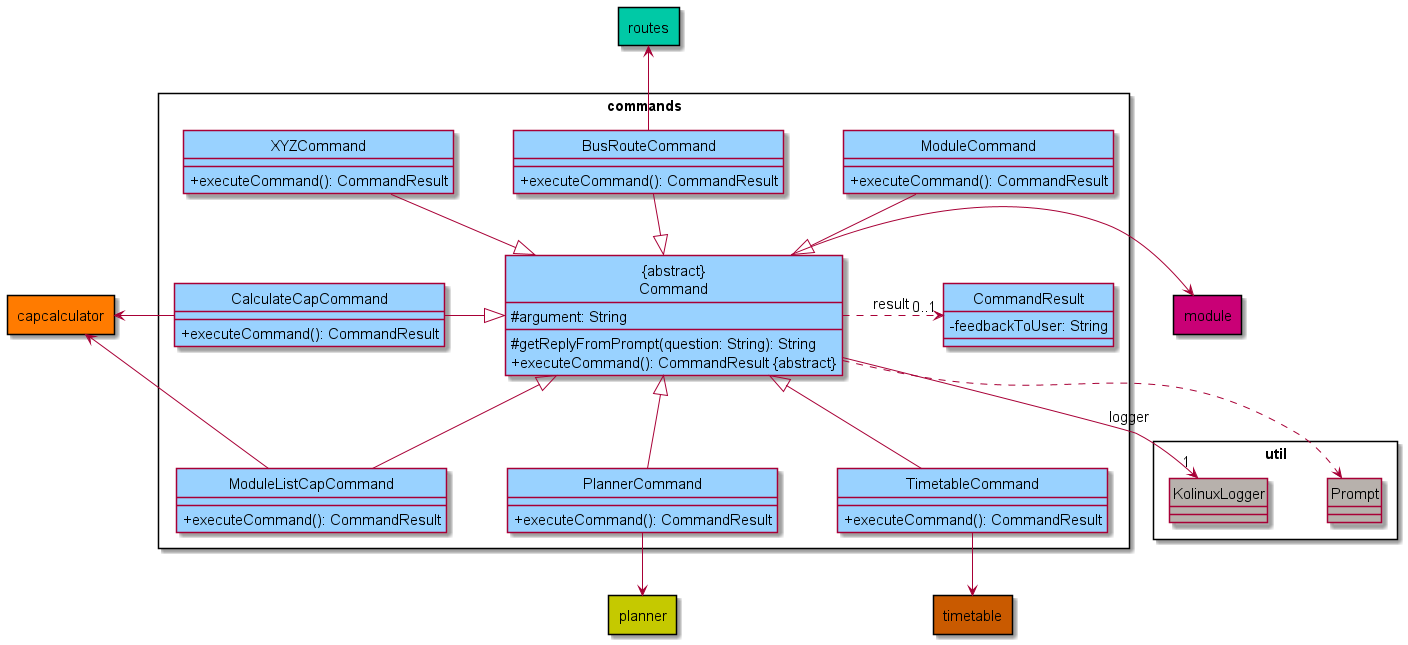

The diagram above was rendered by PlantUML. Its source (embedded in the PNG):
@startuml
'https://plantuml.com/class-diagram

!include Style.puml

hide circle

package commands <<Rectangle>> {
    class "ABSTRACT\nCommand"
    class CommandResult
    class BusRouteCommand
    class CalculateCapCommand
    class XYZCommand
    class ModuleCommand
    class ModuleListCapCommand
    class PlannerCommand
    class TimetableCommand
}

package util <<Rectangle>> {
    class KolinuxLogger
    class Prompt
}

package timetable <<Rectangle>> TIMETABLE_COLOR {
}

package routes <<Rectangle>> ROUTES_COLOR {
}

package capcalculator <<Rectangle>> CAPCALCULATOR_COLOR {
}

package planner <<Rectangle>> PLANNER_COLOR {
}

package module <<Rectangle>> MODULE_COLOR {
}

class "ABSTRACT\nCommand" COMMANDS_COLOR {
    # argument: String
    # getReplyFromPrompt(question: String): String
    + executeCommand(): CommandResult ABSTRACT
}

class CommandResult COMMANDS_COLOR {
    - feedbackToUser: String
}

class BusRouteCommand COMMANDS_COLOR {
    + executeCommand(): CommandResult
}

class CalculateCapCommand COMMANDS_COLOR {
    + executeCommand(): CommandResult
}

class XYZCommand COMMANDS_COLOR {
    + executeCommand(): CommandResult
}

class ModuleCommand COMMANDS_COLOR {
    + executeCommand(): CommandResult
}

class ModuleListCapCommand COMMANDS_COLOR {
    + executeCommand(): CommandResult
}

class PlannerCommand COMMANDS_COLOR {
    + executeCommand(): CommandResult
}

class TimetableCommand COMMANDS_COLOR {
    + executeCommand(): CommandResult
}

class KolinuxLogger UTIL_COLOR {
}

class Prompt UTIL_COLOR {
}

BusRouteCommand --|> "ABSTRACT\nCommand"
CalculateCapCommand -right-|> "ABSTRACT\nCommand"
XYZCommand --|> "ABSTRACT\nCommand"
"ABSTRACT\nCommand" <|-up- ModuleCommand
"ABSTRACT\nCommand" <|-- ModuleListCapCommand
"ABSTRACT\nCommand" <|-- PlannerCommand
"ABSTRACT\nCommand" <|-- TimetableCommand
"ABSTRACT\nCommand" .> "0..1" CommandResult : "result "
"ABSTRACT\nCommand" --> "1" KolinuxLogger : logger
"ABSTRACT\nCommand" ..> Prompt
"ABSTRACT\nCommand" -right-> module
BusRouteCommand -up-> routes
PlannerCommand -down-> planner
TimetableCommand -down-> timetable
ModuleListCapCommand -left-> capcalculator
CalculateCapCommand -left-> capcalculator

@enduml